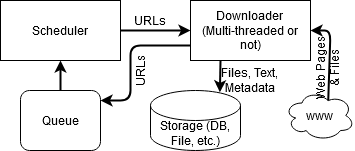

The diagram above was exported from draw.io. Its source (the exported page's mxGraphModel, read from the mxfile embedded in the PNG):
<mxGraphModel dx="415" dy="219" grid="1" gridSize="10" guides="1" tooltips="1" connect="1" arrows="1" fold="1" page="1" pageScale="1" pageWidth="827" pageHeight="1169" math="0" shadow="0">
  <root>
    <mxCell id="ayt2RN_h0rfBmNenbN_e-0" />
    <mxCell id="ayt2RN_h0rfBmNenbN_e-1" parent="ayt2RN_h0rfBmNenbN_e-0" />
    <mxCell id="RMKC2B_jyOcCmd_SXN2W-0" value="www" style="ellipse;shape=cloud;whiteSpace=wrap;html=1;" parent="ayt2RN_h0rfBmNenbN_e-1" vertex="1">
      <mxGeometry x="304" y="260" width="70" height="50" as="geometry" />
    </mxCell>
    <mxCell id="Lyy92IJkgCTM8sNrc2fN-0" value="&lt;div&gt;Downloader &lt;br&gt;&lt;/div&gt;&lt;div&gt;(Multi-threaded or not)&lt;/div&gt;" style="rounded=0;whiteSpace=wrap;html=1;strokeWidth=1;fillColor=none;" parent="ayt2RN_h0rfBmNenbN_e-1" vertex="1">
      <mxGeometry x="210" y="170" width="120" height="60" as="geometry" />
    </mxCell>
    <mxCell id="Lyy92IJkgCTM8sNrc2fN-1" value="Queue" style="rounded=1;whiteSpace=wrap;html=1;strokeWidth=1;fillColor=none;" parent="ayt2RN_h0rfBmNenbN_e-1" vertex="1">
      <mxGeometry x="40" y="260" width="80" height="60" as="geometry" />
    </mxCell>
    <mxCell id="eeEwoghSO_dIqReqNf4_-0" value="" style="endArrow=none;html=1;strokeWidth=2;startArrow=classic;startFill=1;endFill=0;exitX=1;exitY=0.5;exitDx=0;exitDy=0;entryX=0.625;entryY=0.2;entryDx=0;entryDy=0;entryPerimeter=0;" parent="ayt2RN_h0rfBmNenbN_e-1" source="Lyy92IJkgCTM8sNrc2fN-0" target="RMKC2B_jyOcCmd_SXN2W-0" edge="1">
      <mxGeometry width="50" height="50" relative="1" as="geometry">
        <mxPoint x="110" y="410" as="sourcePoint" />
        <mxPoint x="160" y="360" as="targetPoint" />
        <Array as="points">
          <mxPoint x="350" y="200" />
        </Array>
      </mxGeometry>
    </mxCell>
    <mxCell id="eeEwoghSO_dIqReqNf4_-1" value="Scheduler" style="rounded=0;whiteSpace=wrap;html=1;strokeWidth=1;fillColor=none;" parent="ayt2RN_h0rfBmNenbN_e-1" vertex="1">
      <mxGeometry x="20" y="170" width="120" height="60" as="geometry" />
    </mxCell>
    <mxCell id="qqlBCxbzfJUqu_oywuqY-0" value="" style="endArrow=classic;html=1;strokeWidth=2;" parent="ayt2RN_h0rfBmNenbN_e-1" source="eeEwoghSO_dIqReqNf4_-1" target="Lyy92IJkgCTM8sNrc2fN-0" edge="1">
      <mxGeometry width="50" height="50" relative="1" as="geometry">
        <mxPoint x="320" y="215.03804168044985" as="sourcePoint" />
        <mxPoint x="380.91999999999996" y="210" as="targetPoint" />
      </mxGeometry>
    </mxCell>
    <mxCell id="qqlBCxbzfJUqu_oywuqY-1" value="Storage (DB, File, etc.)" style="shape=cylinder3;whiteSpace=wrap;html=1;boundedLbl=1;backgroundOutline=1;size=15;strokeWidth=1;fillColor=none;" parent="ayt2RN_h0rfBmNenbN_e-1" vertex="1">
      <mxGeometry x="170" y="260" width="90" height="60" as="geometry" />
    </mxCell>
    <mxCell id="qqlBCxbzfJUqu_oywuqY-2" value="" style="endArrow=classic;html=1;strokeWidth=2;" parent="ayt2RN_h0rfBmNenbN_e-1" source="Lyy92IJkgCTM8sNrc2fN-1" target="eeEwoghSO_dIqReqNf4_-1" edge="1">
      <mxGeometry width="50" height="50" relative="1" as="geometry">
        <mxPoint x="30" y="370" as="sourcePoint" />
        <mxPoint x="80" y="320" as="targetPoint" />
      </mxGeometry>
    </mxCell>
    <mxCell id="qqlBCxbzfJUqu_oywuqY-3" value="" style="endArrow=classic;html=1;strokeWidth=2;exitX=0;exitY=0.75;exitDx=0;exitDy=0;edgeStyle=orthogonalEdgeStyle;" parent="ayt2RN_h0rfBmNenbN_e-1" source="Lyy92IJkgCTM8sNrc2fN-0" target="Lyy92IJkgCTM8sNrc2fN-1" edge="1">
      <mxGeometry width="50" height="50" relative="1" as="geometry">
        <mxPoint x="80" y="280" as="sourcePoint" />
        <mxPoint x="80" y="250" as="targetPoint" />
        <Array as="points">
          <mxPoint x="150" y="215" />
          <mxPoint x="150" y="270" />
        </Array>
      </mxGeometry>
    </mxCell>
    <mxCell id="qqlBCxbzfJUqu_oywuqY-4" value="" style="endArrow=none;html=1;strokeWidth=2;startArrow=classic;startFill=1;endFill=0;entryX=0.25;entryY=1;entryDx=0;entryDy=0;exitX=0.771;exitY=0.03;exitDx=0;exitDy=0;exitPerimeter=0;" parent="ayt2RN_h0rfBmNenbN_e-1" source="qqlBCxbzfJUqu_oywuqY-1" target="Lyy92IJkgCTM8sNrc2fN-0" edge="1">
      <mxGeometry width="50" height="50" relative="1" as="geometry">
        <mxPoint x="320" y="198.31743278404167" as="sourcePoint" />
        <mxPoint x="398.36" y="170" as="targetPoint" />
      </mxGeometry>
    </mxCell>
    <mxCell id="qqlBCxbzfJUqu_oywuqY-5" value="&lt;div&gt;Web Pages &lt;br&gt;&lt;/div&gt;&lt;div&gt;&amp;amp; Files&lt;/div&gt;" style="text;html=1;strokeColor=none;fillColor=none;align=center;verticalAlign=middle;whiteSpace=wrap;rounded=0;rotation=-90;" parent="ayt2RN_h0rfBmNenbN_e-1" vertex="1">
      <mxGeometry x="312.5" y="222.5" width="69" height="30" as="geometry" />
    </mxCell>
    <mxCell id="qqlBCxbzfJUqu_oywuqY-6" value="&lt;div&gt;Files, Text, &lt;br&gt;&lt;/div&gt;&lt;div&gt;Metadata&lt;/div&gt;" style="text;html=1;strokeColor=none;fillColor=none;align=center;verticalAlign=middle;whiteSpace=wrap;rounded=0;rotation=0;" parent="ayt2RN_h0rfBmNenbN_e-1" vertex="1">
      <mxGeometry x="240" y="240" width="60" height="20" as="geometry" />
    </mxCell>
    <mxCell id="qqlBCxbzfJUqu_oywuqY-7" value="URLs" style="text;html=1;strokeColor=none;fillColor=none;align=center;verticalAlign=middle;whiteSpace=wrap;rounded=0;rotation=-90;" parent="ayt2RN_h0rfBmNenbN_e-1" vertex="1">
      <mxGeometry x="140" y="230" width="40" height="20" as="geometry" />
    </mxCell>
    <mxCell id="qqlBCxbzfJUqu_oywuqY-8" value="URLs" style="text;html=1;strokeColor=none;fillColor=none;align=center;verticalAlign=middle;whiteSpace=wrap;rounded=0;" parent="ayt2RN_h0rfBmNenbN_e-1" vertex="1">
      <mxGeometry x="150" y="180" width="40" height="20" as="geometry" />
    </mxCell>
  </root>
</mxGraphModel>